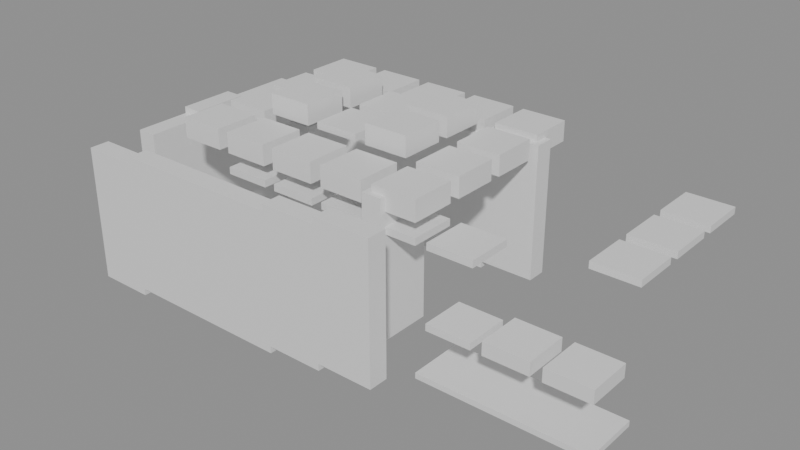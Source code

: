 # Source: building_lego.blend  (saved by Blender 5.0.119; exported with 4.5.12 LTS)
import bpy
from mathutils import Matrix  # noqa: F401  (used for matrix-valued properties, if any)

bpy.ops.wm.read_factory_settings(use_empty=True)
scene = bpy.context.scene
scene.name = 'Scene'

# ---- collections
col_01_paredes_externas = bpy.data.collections.new('01_Paredes_Externas'); scene.collection.children.link(col_01_paredes_externas)
col_03_pisos_escadas = bpy.data.collections.new('03_Pisos_Escadas'); scene.collection.children.link(col_03_pisos_escadas)
col_04_moveis_decoracoes = bpy.data.collections.new('04_Moveis_Decoracoes'); scene.collection.children.link(col_04_moveis_decoracoes)

# ---- materials (node trees are filled in below, after node groups)
mat_mat_parede_externa = bpy.data.materials.new('Mat_Parede_Externa')
mat_mat_pisos = bpy.data.materials.new('Mat_Pisos')
mat_mat_moveis = bpy.data.materials.new('Mat_Moveis')

# ---- material node trees
mat_mat_parede_externa.use_nodes = True; mat_mat_parede_externa.node_tree.nodes.clear()
_N = mat_mat_parede_externa.node_tree.nodes; _L = mat_mat_parede_externa.node_tree.links
n0 = _N.new('ShaderNodeBsdfPrincipled'); n0.name = 'BSDF - Pré-fundamentado'; n0.location = (-200, 100)
n1 = _N.new('ShaderNodeOutputMaterial'); n1.name = 'Saída de material'; n1.location = (200, 100)
_L.new(n0.outputs[0], n1.inputs[0])
n1.is_active_output = True
mat_mat_pisos.use_nodes = True; mat_mat_pisos.node_tree.nodes.clear()
_N = mat_mat_pisos.node_tree.nodes; _L = mat_mat_pisos.node_tree.links
n0 = _N.new('ShaderNodeBsdfPrincipled'); n0.name = 'BSDF - Pré-fundamentado'; n0.location = (-200, 100)
n1 = _N.new('ShaderNodeOutputMaterial'); n1.name = 'Saída de material'; n1.location = (200, 100)
_L.new(n0.outputs[0], n1.inputs[0])
n1.is_active_output = True
mat_mat_moveis.use_nodes = True; mat_mat_moveis.node_tree.nodes.clear()
_N = mat_mat_moveis.node_tree.nodes; _L = mat_mat_moveis.node_tree.links
n0 = _N.new('ShaderNodeBsdfPrincipled'); n0.name = 'BSDF - Pré-fundamentado'; n0.location = (-200, 100)
n1 = _N.new('ShaderNodeOutputMaterial'); n1.name = 'Saída de material'; n1.location = (200, 100)
_L.new(n0.outputs[0], n1.inputs[0])
n1.is_active_output = True

# ---- meshes
me_bloco_wood_pole_863_449_z5 = bpy.data.meshes.new('Bloco_wood_pole_863_449_z5')
me_bloco_wood_pole_863_449_z5.from_pydata([(-0.5, -0.175, -1.2), (0.5, -0.175, -1.2), (0.5, 0.175, -1.2), (-0.5, 0.175, -1.2), (-0.5, -0.175, 1.2), (0.5, -0.175, 1.2), (0.5, 0.175, 1.2), (-0.5, 0.175, 1.2)], [], [(0, 1, 2, 3), (4, 7, 6, 5), (0, 4, 5, 1), (2, 6, 7, 3), (0, 3, 7, 4), (1, 5, 6, 2)])
me_bloco_wood_pole_863_449_z5.materials.append(mat_mat_parede_externa)
me_bloco_wood_pole_863_449_z5.update()
me_bloco_tent_wall_864_449_z6 = bpy.data.meshes.new('Bloco_tent_wall_864_449_z6')
me_bloco_tent_wall_864_449_z6.from_pydata([(-0.5, -0.175, -1.2), (0.5, -0.175, -1.2), (0.5, 0.175, -1.2), (-0.5, 0.175, -1.2), (-0.5, -0.175, 1.2), (0.5, -0.175, 1.2), (0.5, 0.175, 1.2), (-0.5, 0.175, 1.2)], [], [(0, 1, 2, 3), (4, 7, 6, 5), (0, 4, 5, 1), (2, 6, 7, 3), (0, 3, 7, 4), (1, 5, 6, 2)])
me_bloco_tent_wall_864_449_z6.materials.append(mat_mat_parede_externa)
me_bloco_tent_wall_864_449_z6.update()
me_bloco_tent_wall_865_449_z6 = bpy.data.meshes.new('Bloco_tent_wall_865_449_z6')
me_bloco_tent_wall_865_449_z6.from_pydata([(-0.5, -0.175, -1.2), (0.5, -0.175, -1.2), (0.5, 0.175, -1.2), (-0.5, 0.175, -1.2), (-0.5, -0.175, 1.2), (0.5, -0.175, 1.2), (0.5, 0.175, 1.2), (-0.5, 0.175, 1.2)], [], [(0, 1, 2, 3), (4, 7, 6, 5), (0, 4, 5, 1), (2, 6, 7, 3), (0, 3, 7, 4), (1, 5, 6, 2)])
me_bloco_tent_wall_865_449_z6.materials.append(mat_mat_parede_externa)
me_bloco_tent_wall_865_449_z6.update()
me_bloco_tent_wall_866_449_z6 = bpy.data.meshes.new('Bloco_tent_wall_866_449_z6')
me_bloco_tent_wall_866_449_z6.from_pydata([(-0.5, -0.175, -1.2), (0.5, -0.175, -1.2), (0.5, 0.175, -1.2), (-0.5, 0.175, -1.2), (-0.5, -0.175, 1.2), (0.5, -0.175, 1.2), (0.5, 0.175, 1.2), (-0.5, 0.175, 1.2)], [], [(0, 1, 2, 3), (4, 7, 6, 5), (0, 4, 5, 1), (2, 6, 7, 3), (0, 3, 7, 4), (1, 5, 6, 2)])
me_bloco_tent_wall_866_449_z6.materials.append(mat_mat_parede_externa)
me_bloco_tent_wall_866_449_z6.update()
me_bloco_tent_wall_867_449_z7 = bpy.data.meshes.new('Bloco_tent_wall_867_449_z7')
me_bloco_tent_wall_867_449_z7.from_pydata([(-0.5, -0.175, -1.2), (0.5, -0.175, -1.2), (0.5, 0.175, -1.2), (-0.5, 0.175, -1.2), (-0.5, -0.175, 1.2), (0.5, -0.175, 1.2), (0.5, 0.175, 1.2), (-0.5, 0.175, 1.2)], [], [(0, 1, 2, 3), (4, 7, 6, 5), (0, 4, 5, 1), (2, 6, 7, 3), (0, 3, 7, 4), (1, 5, 6, 2)])
me_bloco_tent_wall_867_449_z7.materials.append(mat_mat_parede_externa)
me_bloco_tent_wall_867_449_z7.update()
me_bloco_tent_wall_868_449_z8 = bpy.data.meshes.new('Bloco_tent_wall_868_449_z8')
me_bloco_tent_wall_868_449_z8.from_pydata([(-0.5, -0.175, -1.2), (0.5, -0.175, -1.2), (0.5, 0.175, -1.2), (-0.5, 0.175, -1.2), (-0.5, -0.175, 1.2), (0.5, -0.175, 1.2), (0.5, 0.175, 1.2), (-0.5, 0.175, 1.2)], [], [(0, 1, 2, 3), (4, 7, 6, 5), (0, 4, 5, 1), (2, 6, 7, 3), (0, 3, 7, 4), (1, 5, 6, 2)])
me_bloco_tent_wall_868_449_z8.materials.append(mat_mat_parede_externa)
me_bloco_tent_wall_868_449_z8.update()
me_bloco_tent_wall_863_453_z5 = bpy.data.meshes.new('Bloco_tent_wall_863_453_z5')
me_bloco_tent_wall_863_453_z5.from_pydata([(-0.5, -0.175, -1.2), (0.5, -0.175, -1.2), (0.5, 0.175, -1.2), (-0.5, 0.175, -1.2), (-0.5, -0.175, 1.2), (0.5, -0.175, 1.2), (0.5, 0.175, 1.2), (-0.5, 0.175, 1.2)], [], [(0, 1, 2, 3), (4, 7, 6, 5), (0, 4, 5, 1), (2, 6, 7, 3), (0, 3, 7, 4), (1, 5, 6, 2)])
me_bloco_tent_wall_863_453_z5.materials.append(mat_mat_parede_externa)
me_bloco_tent_wall_863_453_z5.update()
me_bloco_tent_wall_864_453_z5 = bpy.data.meshes.new('Bloco_tent_wall_864_453_z5')
me_bloco_tent_wall_864_453_z5.from_pydata([(-0.5, -0.175, -1.2), (0.5, -0.175, -1.2), (0.5, 0.175, -1.2), (-0.5, 0.175, -1.2), (-0.5, -0.175, 1.2), (0.5, -0.175, 1.2), (0.5, 0.175, 1.2), (-0.5, 0.175, 1.2)], [], [(0, 1, 2, 3), (4, 7, 6, 5), (0, 4, 5, 1), (2, 6, 7, 3), (0, 3, 7, 4), (1, 5, 6, 2)])
me_bloco_tent_wall_864_453_z5.materials.append(mat_mat_parede_externa)
me_bloco_tent_wall_864_453_z5.update()
me_bloco_tent_wall_865_453_z6 = bpy.data.meshes.new('Bloco_tent_wall_865_453_z6')
me_bloco_tent_wall_865_453_z6.from_pydata([(-0.5, -0.175, -1.2), (0.5, -0.175, -1.2), (0.5, 0.175, -1.2), (-0.5, 0.175, -1.2), (-0.5, -0.175, 1.2), (0.5, -0.175, 1.2), (0.5, 0.175, 1.2), (-0.5, 0.175, 1.2)], [], [(0, 1, 2, 3), (4, 7, 6, 5), (0, 4, 5, 1), (2, 6, 7, 3), (0, 3, 7, 4), (1, 5, 6, 2)])
me_bloco_tent_wall_865_453_z6.materials.append(mat_mat_parede_externa)
me_bloco_tent_wall_865_453_z6.update()
me_bloco_tent_wall_866_453_z7 = bpy.data.meshes.new('Bloco_tent_wall_866_453_z7')
me_bloco_tent_wall_866_453_z7.from_pydata([(-0.5, -0.175, -1.2), (0.5, -0.175, -1.2), (0.5, 0.175, -1.2), (-0.5, 0.175, -1.2), (-0.5, -0.175, 1.2), (0.5, -0.175, 1.2), (0.5, 0.175, 1.2), (-0.5, 0.175, 1.2)], [], [(0, 1, 2, 3), (4, 7, 6, 5), (0, 4, 5, 1), (2, 6, 7, 3), (0, 3, 7, 4), (1, 5, 6, 2)])
me_bloco_tent_wall_866_453_z7.materials.append(mat_mat_parede_externa)
me_bloco_tent_wall_866_453_z7.update()
me_bloco_tent_wall_867_453_z7 = bpy.data.meshes.new('Bloco_tent_wall_867_453_z7')
me_bloco_tent_wall_867_453_z7.from_pydata([(-0.5, -0.175, -1.2), (0.5, -0.175, -1.2), (0.5, 0.175, -1.2), (-0.5, 0.175, -1.2), (-0.5, -0.175, 1.2), (0.5, -0.175, 1.2), (0.5, 0.175, 1.2), (-0.5, 0.175, 1.2)], [], [(0, 1, 2, 3), (4, 7, 6, 5), (0, 4, 5, 1), (2, 6, 7, 3), (0, 3, 7, 4), (1, 5, 6, 2)])
me_bloco_tent_wall_867_453_z7.materials.append(mat_mat_parede_externa)
me_bloco_tent_wall_867_453_z7.update()
me_bloco_tent_wall_868_453_z8 = bpy.data.meshes.new('Bloco_tent_wall_868_453_z8')
me_bloco_tent_wall_868_453_z8.from_pydata([(-0.5, -0.175, -1.2), (0.5, -0.175, -1.2), (0.5, 0.175, -1.2), (-0.5, 0.175, -1.2), (-0.5, -0.175, 1.2), (0.5, -0.175, 1.2), (0.5, 0.175, 1.2), (-0.5, 0.175, 1.2)], [], [(0, 1, 2, 3), (4, 7, 6, 5), (0, 4, 5, 1), (2, 6, 7, 3), (0, 3, 7, 4), (1, 5, 6, 2)])
me_bloco_tent_wall_868_453_z8.materials.append(mat_mat_parede_externa)
me_bloco_tent_wall_868_453_z8.update()
me_bloco_tent_wall_863_450_z5 = bpy.data.meshes.new('Bloco_tent_wall_863_450_z5')
me_bloco_tent_wall_863_450_z5.from_pydata([(-0.175, -0.5, -1.2), (0.175, -0.5, -1.2), (0.175, 0.5, -1.2), (-0.175, 0.5, -1.2), (-0.175, -0.5, 1.2), (0.175, -0.5, 1.2), (0.175, 0.5, 1.2), (-0.175, 0.5, 1.2)], [], [(0, 1, 2, 3), (4, 7, 6, 5), (0, 4, 5, 1), (2, 6, 7, 3), (0, 3, 7, 4), (1, 5, 6, 2)])
me_bloco_tent_wall_863_450_z5.materials.append(mat_mat_parede_externa)
me_bloco_tent_wall_863_450_z5.update()
me_bloco_tent_wall_863_451_z6 = bpy.data.meshes.new('Bloco_tent_wall_863_451_z6')
me_bloco_tent_wall_863_451_z6.from_pydata([(-0.175, -0.5, -1.2), (0.175, -0.5, -1.2), (0.175, 0.5, -1.2), (-0.175, 0.5, -1.2), (-0.175, -0.5, 1.2), (0.175, -0.5, 1.2), (0.175, 0.5, 1.2), (-0.175, 0.5, 1.2)], [], [(0, 1, 2, 3), (4, 7, 6, 5), (0, 4, 5, 1), (2, 6, 7, 3), (0, 3, 7, 4), (1, 5, 6, 2)])
me_bloco_tent_wall_863_451_z6.materials.append(mat_mat_parede_externa)
me_bloco_tent_wall_863_451_z6.update()
me_bloco_tent_wall_863_452_z5 = bpy.data.meshes.new('Bloco_tent_wall_863_452_z5')
me_bloco_tent_wall_863_452_z5.from_pydata([(-0.175, -0.5, -1.2), (0.175, -0.5, -1.2), (0.175, 0.5, -1.2), (-0.175, 0.5, -1.2), (-0.175, -0.5, 1.2), (0.175, -0.5, 1.2), (0.175, 0.5, 1.2), (-0.175, 0.5, 1.2)], [], [(0, 1, 2, 3), (4, 7, 6, 5), (0, 4, 5, 1), (2, 6, 7, 3), (0, 3, 7, 4), (1, 5, 6, 2)])
me_bloco_tent_wall_863_452_z5.materials.append(mat_mat_parede_externa)
me_bloco_tent_wall_863_452_z5.update()
me_bloco_tent_wall_868_450_z8 = bpy.data.meshes.new('Bloco_tent_wall_868_450_z8')
me_bloco_tent_wall_868_450_z8.from_pydata([(-0.175, -0.5, -1.2), (0.175, -0.5, -1.2), (0.175, 0.5, -1.2), (-0.175, 0.5, -1.2), (-0.175, -0.5, 1.2), (0.175, -0.5, 1.2), (0.175, 0.5, 1.2), (-0.175, 0.5, 1.2)], [], [(0, 1, 2, 3), (4, 7, 6, 5), (0, 4, 5, 1), (2, 6, 7, 3), (0, 3, 7, 4), (1, 5, 6, 2)])
me_bloco_tent_wall_868_450_z8.materials.append(mat_mat_parede_externa)
me_bloco_tent_wall_868_450_z8.update()
me_piso_table_869_450_z6 = bpy.data.meshes.new('Piso_table_869_450_z6')
me_piso_table_869_450_z6.from_pydata([(-0.5, -0.5, -0.05), (0.5, -0.5, -0.05), (0.5, 0.5, -0.05), (-0.5, 0.5, -0.05), (-0.5, -0.5, 0.05), (0.5, -0.5, 0.05), (0.5, 0.5, 0.05), (-0.5, 0.5, 0.05)], [], [(0, 1, 2, 3), (4, 7, 6, 5), (0, 4, 5, 1), (2, 6, 7, 3), (0, 3, 7, 4), (1, 5, 6, 2)])
me_piso_table_869_450_z6.materials.append(mat_mat_pisos)
me_piso_table_869_450_z6.update()
me_piso_table_870_450_z6 = bpy.data.meshes.new('Piso_table_870_450_z6')
me_piso_table_870_450_z6.from_pydata([(-0.5, -0.5, -0.05), (0.5, -0.5, -0.05), (0.5, 0.5, -0.05), (-0.5, 0.5, -0.05), (-0.5, -0.5, 0.05), (0.5, -0.5, 0.05), (0.5, 0.5, 0.05), (-0.5, 0.5, 0.05)], [], [(0, 1, 2, 3), (4, 7, 6, 5), (0, 4, 5, 1), (2, 6, 7, 3), (0, 3, 7, 4), (1, 5, 6, 2)])
me_piso_table_870_450_z6.materials.append(mat_mat_pisos)
me_piso_table_870_450_z6.update()
me_piso_table_871_450_z6 = bpy.data.meshes.new('Piso_table_871_450_z6')
me_piso_table_871_450_z6.from_pydata([(-0.5, -0.5, -0.05), (0.5, -0.5, -0.05), (0.5, 0.5, -0.05), (-0.5, 0.5, -0.05), (-0.5, -0.5, 0.05), (0.5, -0.5, 0.05), (0.5, 0.5, 0.05), (-0.5, 0.5, 0.05)], [], [(0, 1, 2, 3), (4, 7, 6, 5), (0, 4, 5, 1), (2, 6, 7, 3), (0, 3, 7, 4), (1, 5, 6, 2)])
me_piso_table_871_450_z6.materials.append(mat_mat_pisos)
me_piso_table_871_450_z6.update()
me_movel_tent_roof_864_450_z26 = bpy.data.meshes.new('Movel_tent_roof_864_450_z26')
me_movel_tent_roof_864_450_z26.from_pydata([(-0.4, -0.4, -0.18), (0.4, -0.4, -0.18), (0.4, 0.4, -0.18), (-0.4, 0.4, -0.18), (-0.4, -0.4, 0.18), (0.4, -0.4, 0.18), (0.4, 0.4, 0.18), (-0.4, 0.4, 0.18)], [], [(0, 1, 2, 3), (4, 7, 6, 5), (0, 4, 5, 1), (2, 6, 7, 3), (0, 3, 7, 4), (1, 5, 6, 2)])
me_movel_tent_roof_864_450_z26.materials.append(mat_mat_moveis)
me_movel_tent_roof_864_450_z26.update()
me_movel_dagges_865_450_z23 = bpy.data.meshes.new('Movel_dagges_865_450_z23')
me_movel_dagges_865_450_z23.from_pydata([(-0.4, -0.4, -0.06), (0.4, -0.4, -0.06), (0.4, 0.4, -0.06), (-0.4, 0.4, -0.06), (-0.4, -0.4, 0.06), (0.4, -0.4, 0.06), (0.4, 0.4, 0.06), (-0.4, 0.4, 0.06)], [], [(0, 1, 2, 3), (4, 7, 6, 5), (0, 4, 5, 1), (2, 6, 7, 3), (0, 3, 7, 4), (1, 5, 6, 2)])
me_movel_dagges_865_450_z23.materials.append(mat_mat_moveis)
me_movel_dagges_865_450_z23.update()
me_movel_tent_roof_865_450_z26 = bpy.data.meshes.new('Movel_tent_roof_865_450_z26')
me_movel_tent_roof_865_450_z26.from_pydata([(-0.4, -0.4, -0.18), (0.4, -0.4, -0.18), (0.4, 0.4, -0.18), (-0.4, 0.4, -0.18), (-0.4, -0.4, 0.18), (0.4, -0.4, 0.18), (0.4, 0.4, 0.18), (-0.4, 0.4, 0.18)], [], [(0, 1, 2, 3), (4, 7, 6, 5), (0, 4, 5, 1), (2, 6, 7, 3), (0, 3, 7, 4), (1, 5, 6, 2)])
me_movel_tent_roof_865_450_z26.materials.append(mat_mat_moveis)
me_movel_tent_roof_865_450_z26.update()
me_movel_dagges_866_450_z23 = bpy.data.meshes.new('Movel_dagges_866_450_z23')
me_movel_dagges_866_450_z23.from_pydata([(-0.4, -0.4, -0.06), (0.4, -0.4, -0.06), (0.4, 0.4, -0.06), (-0.4, 0.4, -0.06), (-0.4, -0.4, 0.06), (0.4, -0.4, 0.06), (0.4, 0.4, 0.06), (-0.4, 0.4, 0.06)], [], [(0, 1, 2, 3), (4, 7, 6, 5), (0, 4, 5, 1), (2, 6, 7, 3), (0, 3, 7, 4), (1, 5, 6, 2)])
me_movel_dagges_866_450_z23.materials.append(mat_mat_moveis)
me_movel_dagges_866_450_z23.update()
me_movel_tent_roof_866_450_z26 = bpy.data.meshes.new('Movel_tent_roof_866_450_z26')
me_movel_tent_roof_866_450_z26.from_pydata([(-0.4, -0.4, -0.18), (0.4, -0.4, -0.18), (0.4, 0.4, -0.18), (-0.4, 0.4, -0.18), (-0.4, -0.4, 0.18), (0.4, -0.4, 0.18), (0.4, 0.4, 0.18), (-0.4, 0.4, 0.18)], [], [(0, 1, 2, 3), (4, 7, 6, 5), (0, 4, 5, 1), (2, 6, 7, 3), (0, 3, 7, 4), (1, 5, 6, 2)])
me_movel_tent_roof_866_450_z26.materials.append(mat_mat_moveis)
me_movel_tent_roof_866_450_z26.update()
me_movel_dagges_867_450_z23 = bpy.data.meshes.new('Movel_dagges_867_450_z23')
me_movel_dagges_867_450_z23.from_pydata([(-0.4, -0.4, -0.06), (0.4, -0.4, -0.06), (0.4, 0.4, -0.06), (-0.4, 0.4, -0.06), (-0.4, -0.4, 0.06), (0.4, -0.4, 0.06), (0.4, 0.4, 0.06), (-0.4, 0.4, 0.06)], [], [(0, 1, 2, 3), (4, 7, 6, 5), (0, 4, 5, 1), (2, 6, 7, 3), (0, 3, 7, 4), (1, 5, 6, 2)])
me_movel_dagges_867_450_z23.materials.append(mat_mat_moveis)
me_movel_dagges_867_450_z23.update()
me_movel_tent_roof_867_450_z26 = bpy.data.meshes.new('Movel_tent_roof_867_450_z26')
me_movel_tent_roof_867_450_z26.from_pydata([(-0.4, -0.4, -0.18), (0.4, -0.4, -0.18), (0.4, 0.4, -0.18), (-0.4, 0.4, -0.18), (-0.4, -0.4, 0.18), (0.4, -0.4, 0.18), (0.4, 0.4, 0.18), (-0.4, 0.4, 0.18)], [], [(0, 1, 2, 3), (4, 7, 6, 5), (0, 4, 5, 1), (2, 6, 7, 3), (0, 3, 7, 4), (1, 5, 6, 2)])
me_movel_tent_roof_867_450_z26.materials.append(mat_mat_moveis)
me_movel_tent_roof_867_450_z26.update()
me_movel_dagges_868_450_z23 = bpy.data.meshes.new('Movel_dagges_868_450_z23')
me_movel_dagges_868_450_z23.from_pydata([(-0.4, -0.4, -0.06), (0.4, -0.4, -0.06), (0.4, 0.4, -0.06), (-0.4, 0.4, -0.06), (-0.4, -0.4, 0.06), (0.4, -0.4, 0.06), (0.4, 0.4, 0.06), (-0.4, 0.4, 0.06)], [], [(0, 1, 2, 3), (4, 7, 6, 5), (0, 4, 5, 1), (2, 6, 7, 3), (0, 3, 7, 4), (1, 5, 6, 2)])
me_movel_dagges_868_450_z23.materials.append(mat_mat_moveis)
me_movel_dagges_868_450_z23.update()
me_movel_tent_roof_868_450_z26 = bpy.data.meshes.new('Movel_tent_roof_868_450_z26')
me_movel_tent_roof_868_450_z26.from_pydata([(-0.4, -0.4, -0.18), (0.4, -0.4, -0.18), (0.4, 0.4, -0.18), (-0.4, 0.4, -0.18), (-0.4, -0.4, 0.18), (0.4, -0.4, 0.18), (0.4, 0.4, 0.18), (-0.4, 0.4, 0.18)], [], [(0, 1, 2, 3), (4, 7, 6, 5), (0, 4, 5, 1), (2, 6, 7, 3), (0, 3, 7, 4), (1, 5, 6, 2)])
me_movel_tent_roof_868_450_z26.materials.append(mat_mat_moveis)
me_movel_tent_roof_868_450_z26.update()
me_movel_dagges_869_450_z23 = bpy.data.meshes.new('Movel_dagges_869_450_z23')
me_movel_dagges_869_450_z23.from_pydata([(-0.4, -0.4, -0.06), (0.4, -0.4, -0.06), (0.4, 0.4, -0.06), (-0.4, 0.4, -0.06), (-0.4, -0.4, 0.06), (0.4, -0.4, 0.06), (0.4, 0.4, 0.06), (-0.4, 0.4, 0.06)], [], [(0, 1, 2, 3), (4, 7, 6, 5), (0, 4, 5, 1), (2, 6, 7, 3), (0, 3, 7, 4), (1, 5, 6, 2)])
me_movel_dagges_869_450_z23.materials.append(mat_mat_moveis)
me_movel_dagges_869_450_z23.update()
me_movel_bird_s_869_450_z12 = bpy.data.meshes.new('Movel_bird%s_869_450_z12')
me_movel_bird_s_869_450_z12.from_pydata([(-0.4, -0.4, -0.06), (0.4, -0.4, -0.06), (0.4, 0.4, -0.06), (-0.4, 0.4, -0.06), (-0.4, -0.4, 0.06), (0.4, -0.4, 0.06), (0.4, 0.4, 0.06), (-0.4, 0.4, 0.06)], [], [(0, 1, 2, 3), (4, 7, 6, 5), (0, 4, 5, 1), (2, 6, 7, 3), (0, 3, 7, 4), (1, 5, 6, 2)])
me_movel_bird_s_869_450_z12.materials.append(mat_mat_moveis)
me_movel_bird_s_869_450_z12.update()
me_movel_tray_870_450_z12 = bpy.data.meshes.new('Movel_tray_870_450_z12')
me_movel_tray_870_450_z12.from_pydata([(-0.4, -0.4, -0.06), (0.4, -0.4, -0.06), (0.4, 0.4, -0.06), (-0.4, 0.4, -0.06), (-0.4, -0.4, 0.06), (0.4, -0.4, 0.06), (0.4, 0.4, 0.06), (-0.4, 0.4, 0.06)], [], [(0, 1, 2, 3), (4, 7, 6, 5), (0, 4, 5, 1), (2, 6, 7, 3), (0, 3, 7, 4), (1, 5, 6, 2)])
me_movel_tray_870_450_z12.materials.append(mat_mat_moveis)
me_movel_tray_870_450_z12.update()
me_movel_cooked_bird_s__870_450_z13 = bpy.data.meshes.new('Movel_cooked_bird%s%_870_450_z13')
me_movel_cooked_bird_s__870_450_z13.from_pydata([(-0.4, -0.4, -0.06), (0.4, -0.4, -0.06), (0.4, 0.4, -0.06), (-0.4, 0.4, -0.06), (-0.4, -0.4, 0.06), (0.4, -0.4, 0.06), (0.4, 0.4, 0.06), (-0.4, 0.4, 0.06)], [], [(0, 1, 2, 3), (4, 7, 6, 5), (0, 4, 5, 1), (2, 6, 7, 3), (0, 3, 7, 4), (1, 5, 6, 2)])
me_movel_cooked_bird_s__870_450_z13.materials.append(mat_mat_moveis)
me_movel_cooked_bird_s__870_450_z13.update()
me_movel_skinned_goat_871_450_z12 = bpy.data.meshes.new('Movel_skinned_goat_871_450_z12')
me_movel_skinned_goat_871_450_z12.from_pydata([(-0.4, -0.4, -0.12), (0.4, -0.4, -0.12), (0.4, 0.4, -0.12), (-0.4, 0.4, -0.12), (-0.4, -0.4, 0.12), (0.4, -0.4, 0.12), (0.4, 0.4, 0.12), (-0.4, 0.4, 0.12)], [], [(0, 1, 2, 3), (4, 7, 6, 5), (0, 4, 5, 1), (2, 6, 7, 3), (0, 3, 7, 4), (1, 5, 6, 2)])
me_movel_skinned_goat_871_450_z12.materials.append(mat_mat_moveis)
me_movel_skinned_goat_871_450_z12.update()
me_movel_dagges_864_451_z23 = bpy.data.meshes.new('Movel_dagges_864_451_z23')
me_movel_dagges_864_451_z23.from_pydata([(-0.4, -0.4, -0.06), (0.4, -0.4, -0.06), (0.4, 0.4, -0.06), (-0.4, 0.4, -0.06), (-0.4, -0.4, 0.06), (0.4, -0.4, 0.06), (0.4, 0.4, 0.06), (-0.4, 0.4, 0.06)], [], [(0, 1, 2, 3), (4, 7, 6, 5), (0, 4, 5, 1), (2, 6, 7, 3), (0, 3, 7, 4), (1, 5, 6, 2)])
me_movel_dagges_864_451_z23.materials.append(mat_mat_moveis)
me_movel_dagges_864_451_z23.update()
me_movel_tent_roof_864_451_z26 = bpy.data.meshes.new('Movel_tent_roof_864_451_z26')
me_movel_tent_roof_864_451_z26.from_pydata([(-0.4, -0.4, -0.18), (0.4, -0.4, -0.18), (0.4, 0.4, -0.18), (-0.4, 0.4, -0.18), (-0.4, -0.4, 0.18), (0.4, -0.4, 0.18), (0.4, 0.4, 0.18), (-0.4, 0.4, 0.18)], [], [(0, 1, 2, 3), (4, 7, 6, 5), (0, 4, 5, 1), (2, 6, 7, 3), (0, 3, 7, 4), (1, 5, 6, 2)])
me_movel_tent_roof_864_451_z26.materials.append(mat_mat_moveis)
me_movel_tent_roof_864_451_z26.update()
me_movel_tent_roof_865_451_z29 = bpy.data.meshes.new('Movel_tent_roof_865_451_z29')
me_movel_tent_roof_865_451_z29.from_pydata([(-0.4, -0.4, -0.18), (0.4, -0.4, -0.18), (0.4, 0.4, -0.18), (-0.4, 0.4, -0.18), (-0.4, -0.4, 0.18), (0.4, -0.4, 0.18), (0.4, 0.4, 0.18), (-0.4, 0.4, 0.18)], [], [(0, 1, 2, 3), (4, 7, 6, 5), (0, 4, 5, 1), (2, 6, 7, 3), (0, 3, 7, 4), (1, 5, 6, 2)])
me_movel_tent_roof_865_451_z29.materials.append(mat_mat_moveis)
me_movel_tent_roof_865_451_z29.update()
me_movel_tent_roof_866_451_z29 = bpy.data.meshes.new('Movel_tent_roof_866_451_z29')
me_movel_tent_roof_866_451_z29.from_pydata([(-0.4, -0.4, -0.06), (0.4, -0.4, -0.06), (0.4, 0.4, -0.06), (-0.4, 0.4, -0.06), (-0.4, -0.4, 0.06), (0.4, -0.4, 0.06), (0.4, 0.4, 0.06), (-0.4, 0.4, 0.06)], [], [(0, 1, 2, 3), (4, 7, 6, 5), (0, 4, 5, 1), (2, 6, 7, 3), (0, 3, 7, 4), (1, 5, 6, 2)])
me_movel_tent_roof_866_451_z29.materials.append(mat_mat_moveis)
me_movel_tent_roof_866_451_z29.update()
me_movel_tent_roof_867_451_z29 = bpy.data.meshes.new('Movel_tent_roof_867_451_z29')
me_movel_tent_roof_867_451_z29.from_pydata([(-0.4, -0.4, -0.18), (0.4, -0.4, -0.18), (0.4, 0.4, -0.18), (-0.4, 0.4, -0.18), (-0.4, -0.4, 0.18), (0.4, -0.4, 0.18), (0.4, 0.4, 0.18), (-0.4, 0.4, 0.18)], [], [(0, 1, 2, 3), (4, 7, 6, 5), (0, 4, 5, 1), (2, 6, 7, 3), (0, 3, 7, 4), (1, 5, 6, 2)])
me_movel_tent_roof_867_451_z29.materials.append(mat_mat_moveis)
me_movel_tent_roof_867_451_z29.update()
me_movel_tent_roof_868_451_z26 = bpy.data.meshes.new('Movel_tent_roof_868_451_z26')
me_movel_tent_roof_868_451_z26.from_pydata([(-0.4, -0.4, -0.18), (0.4, -0.4, -0.18), (0.4, 0.4, -0.18), (-0.4, 0.4, -0.18), (-0.4, -0.4, 0.18), (0.4, -0.4, 0.18), (0.4, 0.4, 0.18), (-0.4, 0.4, 0.18)], [], [(0, 1, 2, 3), (4, 7, 6, 5), (0, 4, 5, 1), (2, 6, 7, 3), (0, 3, 7, 4), (1, 5, 6, 2)])
me_movel_tent_roof_868_451_z26.materials.append(mat_mat_moveis)
me_movel_tent_roof_868_451_z26.update()
me_movel_dagges_871_451_z23 = bpy.data.meshes.new('Movel_dagges_871_451_z23')
me_movel_dagges_871_451_z23.from_pydata([(-0.4, -0.4, -0.06), (0.4, -0.4, -0.06), (0.4, 0.4, -0.06), (-0.4, 0.4, -0.06), (-0.4, -0.4, 0.06), (0.4, -0.4, 0.06), (0.4, 0.4, 0.06), (-0.4, 0.4, 0.06)], [], [(0, 1, 2, 3), (4, 7, 6, 5), (0, 4, 5, 1), (2, 6, 7, 3), (0, 3, 7, 4), (1, 5, 6, 2)])
me_movel_dagges_871_451_z23.materials.append(mat_mat_moveis)
me_movel_dagges_871_451_z23.update()
me_movel_dagges_864_452_z23 = bpy.data.meshes.new('Movel_dagges_864_452_z23')
me_movel_dagges_864_452_z23.from_pydata([(-0.4, -0.4, -0.06), (0.4, -0.4, -0.06), (0.4, 0.4, -0.06), (-0.4, 0.4, -0.06), (-0.4, -0.4, 0.06), (0.4, -0.4, 0.06), (0.4, 0.4, 0.06), (-0.4, 0.4, 0.06)], [], [(0, 1, 2, 3), (4, 7, 6, 5), (0, 4, 5, 1), (2, 6, 7, 3), (0, 3, 7, 4), (1, 5, 6, 2)])
me_movel_dagges_864_452_z23.materials.append(mat_mat_moveis)
me_movel_dagges_864_452_z23.update()
me_movel_tent_roof_864_452_z26 = bpy.data.meshes.new('Movel_tent_roof_864_452_z26')
me_movel_tent_roof_864_452_z26.from_pydata([(-0.4, -0.4, -0.18), (0.4, -0.4, -0.18), (0.4, 0.4, -0.18), (-0.4, 0.4, -0.18), (-0.4, -0.4, 0.18), (0.4, -0.4, 0.18), (0.4, 0.4, 0.18), (-0.4, 0.4, 0.18)], [], [(0, 1, 2, 3), (4, 7, 6, 5), (0, 4, 5, 1), (2, 6, 7, 3), (0, 3, 7, 4), (1, 5, 6, 2)])
me_movel_tent_roof_864_452_z26.materials.append(mat_mat_moveis)
me_movel_tent_roof_864_452_z26.update()
me_movel_tent_roof_865_452_z29 = bpy.data.meshes.new('Movel_tent_roof_865_452_z29')
me_movel_tent_roof_865_452_z29.from_pydata([(-0.4, -0.4, -0.18), (0.4, -0.4, -0.18), (0.4, 0.4, -0.18), (-0.4, 0.4, -0.18), (-0.4, -0.4, 0.18), (0.4, -0.4, 0.18), (0.4, 0.4, 0.18), (-0.4, 0.4, 0.18)], [], [(0, 1, 2, 3), (4, 7, 6, 5), (0, 4, 5, 1), (2, 6, 7, 3), (0, 3, 7, 4), (1, 5, 6, 2)])
me_movel_tent_roof_865_452_z29.materials.append(mat_mat_moveis)
me_movel_tent_roof_865_452_z29.update()
me_movel_mushrooms_865_452_z3 = bpy.data.meshes.new('Movel_mushrooms_865_452_z3')
me_movel_mushrooms_865_452_z3.from_pydata([(-0.4, -0.4, -0.06), (0.4, -0.4, -0.06), (0.4, 0.4, -0.06), (-0.4, 0.4, -0.06), (-0.4, -0.4, 0.06), (0.4, -0.4, 0.06), (0.4, 0.4, 0.06), (-0.4, 0.4, 0.06)], [], [(0, 1, 2, 3), (4, 7, 6, 5), (0, 4, 5, 1), (2, 6, 7, 3), (0, 3, 7, 4), (1, 5, 6, 2)])
me_movel_mushrooms_865_452_z3.materials.append(mat_mat_moveis)
me_movel_mushrooms_865_452_z3.update()
me_movel_tent_roof_866_452_z29 = bpy.data.meshes.new('Movel_tent_roof_866_452_z29')
me_movel_tent_roof_866_452_z29.from_pydata([(-0.4, -0.4, -0.06), (0.4, -0.4, -0.06), (0.4, 0.4, -0.06), (-0.4, 0.4, -0.06), (-0.4, -0.4, 0.06), (0.4, -0.4, 0.06), (0.4, 0.4, 0.06), (-0.4, 0.4, 0.06)], [], [(0, 1, 2, 3), (4, 7, 6, 5), (0, 4, 5, 1), (2, 6, 7, 3), (0, 3, 7, 4), (1, 5, 6, 2)])
me_movel_tent_roof_866_452_z29.materials.append(mat_mat_moveis)
me_movel_tent_roof_866_452_z29.update()
me_movel_tent_roof_867_452_z29 = bpy.data.meshes.new('Movel_tent_roof_867_452_z29')
me_movel_tent_roof_867_452_z29.from_pydata([(-0.4, -0.4, -0.18), (0.4, -0.4, -0.18), (0.4, 0.4, -0.18), (-0.4, 0.4, -0.18), (-0.4, -0.4, 0.18), (0.4, -0.4, 0.18), (0.4, 0.4, 0.18), (-0.4, 0.4, 0.18)], [], [(0, 1, 2, 3), (4, 7, 6, 5), (0, 4, 5, 1), (2, 6, 7, 3), (0, 3, 7, 4), (1, 5, 6, 2)])
me_movel_tent_roof_867_452_z29.materials.append(mat_mat_moveis)
me_movel_tent_roof_867_452_z29.update()
me_movel_tent_roof_868_452_z26 = bpy.data.meshes.new('Movel_tent_roof_868_452_z26')
me_movel_tent_roof_868_452_z26.from_pydata([(-0.4, -0.4, -0.18), (0.4, -0.4, -0.18), (0.4, 0.4, -0.18), (-0.4, 0.4, -0.18), (-0.4, -0.4, 0.18), (0.4, -0.4, 0.18), (0.4, 0.4, 0.18), (-0.4, 0.4, 0.18)], [], [(0, 1, 2, 3), (4, 7, 6, 5), (0, 4, 5, 1), (2, 6, 7, 3), (0, 3, 7, 4), (1, 5, 6, 2)])
me_movel_tent_roof_868_452_z26.materials.append(mat_mat_moveis)
me_movel_tent_roof_868_452_z26.update()
me_movel_dagges_871_452_z23 = bpy.data.meshes.new('Movel_dagges_871_452_z23')
me_movel_dagges_871_452_z23.from_pydata([(-0.4, -0.4, -0.06), (0.4, -0.4, -0.06), (0.4, 0.4, -0.06), (-0.4, 0.4, -0.06), (-0.4, -0.4, 0.06), (0.4, -0.4, 0.06), (0.4, 0.4, 0.06), (-0.4, 0.4, 0.06)], [], [(0, 1, 2, 3), (4, 7, 6, 5), (0, 4, 5, 1), (2, 6, 7, 3), (0, 3, 7, 4), (1, 5, 6, 2)])
me_movel_dagges_871_452_z23.materials.append(mat_mat_moveis)
me_movel_dagges_871_452_z23.update()
me_movel_dagges_864_453_z23 = bpy.data.meshes.new('Movel_dagges_864_453_z23')
me_movel_dagges_864_453_z23.from_pydata([(-0.4, -0.4, -0.06), (0.4, -0.4, -0.06), (0.4, 0.4, -0.06), (-0.4, 0.4, -0.06), (-0.4, -0.4, 0.06), (0.4, -0.4, 0.06), (0.4, 0.4, 0.06), (-0.4, 0.4, 0.06)], [], [(0, 1, 2, 3), (4, 7, 6, 5), (0, 4, 5, 1), (2, 6, 7, 3), (0, 3, 7, 4), (1, 5, 6, 2)])
me_movel_dagges_864_453_z23.materials.append(mat_mat_moveis)
me_movel_dagges_864_453_z23.update()
me_movel_tent_roof_864_453_z26 = bpy.data.meshes.new('Movel_tent_roof_864_453_z26')
me_movel_tent_roof_864_453_z26.from_pydata([(-0.4, -0.4, -0.18), (0.4, -0.4, -0.18), (0.4, 0.4, -0.18), (-0.4, 0.4, -0.18), (-0.4, -0.4, 0.18), (0.4, -0.4, 0.18), (0.4, 0.4, 0.18), (-0.4, 0.4, 0.18)], [], [(0, 1, 2, 3), (4, 7, 6, 5), (0, 4, 5, 1), (2, 6, 7, 3), (0, 3, 7, 4), (1, 5, 6, 2)])
me_movel_tent_roof_864_453_z26.materials.append(mat_mat_moveis)
me_movel_tent_roof_864_453_z26.update()
me_movel_tent_roof_865_453_z26 = bpy.data.meshes.new('Movel_tent_roof_865_453_z26')
me_movel_tent_roof_865_453_z26.from_pydata([(-0.4, -0.4, -0.18), (0.4, -0.4, -0.18), (0.4, 0.4, -0.18), (-0.4, 0.4, -0.18), (-0.4, -0.4, 0.18), (0.4, -0.4, 0.18), (0.4, 0.4, 0.18), (-0.4, 0.4, 0.18)], [], [(0, 1, 2, 3), (4, 7, 6, 5), (0, 4, 5, 1), (2, 6, 7, 3), (0, 3, 7, 4), (1, 5, 6, 2)])
me_movel_tent_roof_865_453_z26.materials.append(mat_mat_moveis)
me_movel_tent_roof_865_453_z26.update()
me_movel_tent_roof_866_453_z26 = bpy.data.meshes.new('Movel_tent_roof_866_453_z26')
me_movel_tent_roof_866_453_z26.from_pydata([(-0.4, -0.4, -0.18), (0.4, -0.4, -0.18), (0.4, 0.4, -0.18), (-0.4, 0.4, -0.18), (-0.4, -0.4, 0.18), (0.4, -0.4, 0.18), (0.4, 0.4, 0.18), (-0.4, 0.4, 0.18)], [], [(0, 1, 2, 3), (4, 7, 6, 5), (0, 4, 5, 1), (2, 6, 7, 3), (0, 3, 7, 4), (1, 5, 6, 2)])
me_movel_tent_roof_866_453_z26.materials.append(mat_mat_moveis)
me_movel_tent_roof_866_453_z26.update()
me_movel_tent_roof_867_453_z26 = bpy.data.meshes.new('Movel_tent_roof_867_453_z26')
me_movel_tent_roof_867_453_z26.from_pydata([(-0.4, -0.4, -0.18), (0.4, -0.4, -0.18), (0.4, 0.4, -0.18), (-0.4, 0.4, -0.18), (-0.4, -0.4, 0.18), (0.4, -0.4, 0.18), (0.4, 0.4, 0.18), (-0.4, 0.4, 0.18)], [], [(0, 1, 2, 3), (4, 7, 6, 5), (0, 4, 5, 1), (2, 6, 7, 3), (0, 3, 7, 4), (1, 5, 6, 2)])
me_movel_tent_roof_867_453_z26.materials.append(mat_mat_moveis)
me_movel_tent_roof_867_453_z26.update()
me_movel_tent_roof_868_453_z26 = bpy.data.meshes.new('Movel_tent_roof_868_453_z26')
me_movel_tent_roof_868_453_z26.from_pydata([(-0.4, -0.4, -0.18), (0.4, -0.4, -0.18), (0.4, 0.4, -0.18), (-0.4, 0.4, -0.18), (-0.4, -0.4, 0.18), (0.4, -0.4, 0.18), (0.4, 0.4, 0.18), (-0.4, 0.4, 0.18)], [], [(0, 1, 2, 3), (4, 7, 6, 5), (0, 4, 5, 1), (2, 6, 7, 3), (0, 3, 7, 4), (1, 5, 6, 2)])
me_movel_tent_roof_868_453_z26.materials.append(mat_mat_moveis)
me_movel_tent_roof_868_453_z26.update()
me_movel_dagges_871_453_z23 = bpy.data.meshes.new('Movel_dagges_871_453_z23')
me_movel_dagges_871_453_z23.from_pydata([(-0.4, -0.4, -0.06), (0.4, -0.4, -0.06), (0.4, 0.4, -0.06), (-0.4, 0.4, -0.06), (-0.4, -0.4, 0.06), (0.4, -0.4, 0.06), (0.4, 0.4, 0.06), (-0.4, 0.4, 0.06)], [], [(0, 1, 2, 3), (4, 7, 6, 5), (0, 4, 5, 1), (2, 6, 7, 3), (0, 3, 7, 4), (1, 5, 6, 2)])
me_movel_dagges_871_453_z23.materials.append(mat_mat_moveis)
me_movel_dagges_871_453_z23.update()

# ---- objects
ob_parede_externa_norte_y449_x863_868 = bpy.data.objects.new('Parede_Externa_Norte_Y449_X863_868', None)
ob_bloco_wood_pole_863_449_z5 = bpy.data.objects.new('Bloco_wood_pole_863_449_z5', me_bloco_wood_pole_863_449_z5)
ob_bloco_tent_wall_864_449_z6 = bpy.data.objects.new('Bloco_tent_wall_864_449_z6', me_bloco_tent_wall_864_449_z6)
ob_bloco_tent_wall_865_449_z6 = bpy.data.objects.new('Bloco_tent_wall_865_449_z6', me_bloco_tent_wall_865_449_z6)
ob_bloco_tent_wall_866_449_z6 = bpy.data.objects.new('Bloco_tent_wall_866_449_z6', me_bloco_tent_wall_866_449_z6)
ob_bloco_tent_wall_867_449_z7 = bpy.data.objects.new('Bloco_tent_wall_867_449_z7', me_bloco_tent_wall_867_449_z7)
ob_bloco_tent_wall_868_449_z8 = bpy.data.objects.new('Bloco_tent_wall_868_449_z8', me_bloco_tent_wall_868_449_z8)
ob_parede_externa_sul_y453_x863_868 = bpy.data.objects.new('Parede_Externa_Sul_Y453_X863_868', None)
ob_bloco_tent_wall_863_453_z5 = bpy.data.objects.new('Bloco_tent_wall_863_453_z5', me_bloco_tent_wall_863_453_z5)
ob_bloco_tent_wall_864_453_z5 = bpy.data.objects.new('Bloco_tent_wall_864_453_z5', me_bloco_tent_wall_864_453_z5)
ob_bloco_tent_wall_865_453_z6 = bpy.data.objects.new('Bloco_tent_wall_865_453_z6', me_bloco_tent_wall_865_453_z6)
ob_bloco_tent_wall_866_453_z7 = bpy.data.objects.new('Bloco_tent_wall_866_453_z7', me_bloco_tent_wall_866_453_z7)
ob_bloco_tent_wall_867_453_z7 = bpy.data.objects.new('Bloco_tent_wall_867_453_z7', me_bloco_tent_wall_867_453_z7)
ob_bloco_tent_wall_868_453_z8 = bpy.data.objects.new('Bloco_tent_wall_868_453_z8', me_bloco_tent_wall_868_453_z8)
ob_parede_externa_oeste_x863_y450_452 = bpy.data.objects.new('Parede_Externa_Oeste_X863_Y450_452', None)
ob_bloco_tent_wall_863_450_z5 = bpy.data.objects.new('Bloco_tent_wall_863_450_z5', me_bloco_tent_wall_863_450_z5)
ob_bloco_tent_wall_863_451_z6 = bpy.data.objects.new('Bloco_tent_wall_863_451_z6', me_bloco_tent_wall_863_451_z6)
ob_bloco_tent_wall_863_452_z5 = bpy.data.objects.new('Bloco_tent_wall_863_452_z5', me_bloco_tent_wall_863_452_z5)
ob_parede_externa_leste_x868_y450_450 = bpy.data.objects.new('Parede_Externa_Leste_X868_Y450_450', None)
ob_bloco_tent_wall_868_450_z8 = bpy.data.objects.new('Bloco_tent_wall_868_450_z8', me_bloco_tent_wall_868_450_z8)
ob_pisos_lajes = bpy.data.objects.new('Pisos_Lajes', None)
ob_piso_table_869_450_z6 = bpy.data.objects.new('Piso_table_869_450_z6', me_piso_table_869_450_z6)
ob_piso_table_870_450_z6 = bpy.data.objects.new('Piso_table_870_450_z6', me_piso_table_870_450_z6)
ob_piso_table_871_450_z6 = bpy.data.objects.new('Piso_table_871_450_z6', me_piso_table_871_450_z6)
ob_moveis_decoracoes = bpy.data.objects.new('Moveis_Decoracoes', None)
ob_movel_tent_roof_864_450_z26 = bpy.data.objects.new('Movel_tent_roof_864_450_z26', me_movel_tent_roof_864_450_z26)
ob_movel_dagges_865_450_z23 = bpy.data.objects.new('Movel_dagges_865_450_z23', me_movel_dagges_865_450_z23)
ob_movel_tent_roof_865_450_z26 = bpy.data.objects.new('Movel_tent_roof_865_450_z26', me_movel_tent_roof_865_450_z26)
ob_movel_dagges_866_450_z23 = bpy.data.objects.new('Movel_dagges_866_450_z23', me_movel_dagges_866_450_z23)
ob_movel_tent_roof_866_450_z26 = bpy.data.objects.new('Movel_tent_roof_866_450_z26', me_movel_tent_roof_866_450_z26)
ob_movel_dagges_867_450_z23 = bpy.data.objects.new('Movel_dagges_867_450_z23', me_movel_dagges_867_450_z23)
ob_movel_tent_roof_867_450_z26 = bpy.data.objects.new('Movel_tent_roof_867_450_z26', me_movel_tent_roof_867_450_z26)
ob_movel_dagges_868_450_z23 = bpy.data.objects.new('Movel_dagges_868_450_z23', me_movel_dagges_868_450_z23)
ob_movel_tent_roof_868_450_z26 = bpy.data.objects.new('Movel_tent_roof_868_450_z26', me_movel_tent_roof_868_450_z26)
ob_movel_dagges_869_450_z23 = bpy.data.objects.new('Movel_dagges_869_450_z23', me_movel_dagges_869_450_z23)
ob_movel_bird_s_869_450_z12 = bpy.data.objects.new('Movel_bird%s_869_450_z12', me_movel_bird_s_869_450_z12)
ob_movel_tray_870_450_z12 = bpy.data.objects.new('Movel_tray_870_450_z12', me_movel_tray_870_450_z12)
ob_movel_cooked_bird_s__870_450_z13 = bpy.data.objects.new('Movel_cooked_bird%s%_870_450_z13', me_movel_cooked_bird_s__870_450_z13)
ob_movel_skinned_goat_871_450_z12 = bpy.data.objects.new('Movel_skinned_goat_871_450_z12', me_movel_skinned_goat_871_450_z12)
ob_movel_dagges_864_451_z23 = bpy.data.objects.new('Movel_dagges_864_451_z23', me_movel_dagges_864_451_z23)
ob_movel_tent_roof_864_451_z26 = bpy.data.objects.new('Movel_tent_roof_864_451_z26', me_movel_tent_roof_864_451_z26)
ob_movel_tent_roof_865_451_z29 = bpy.data.objects.new('Movel_tent_roof_865_451_z29', me_movel_tent_roof_865_451_z29)
ob_movel_tent_roof_866_451_z29 = bpy.data.objects.new('Movel_tent_roof_866_451_z29', me_movel_tent_roof_866_451_z29)
ob_movel_tent_roof_867_451_z29 = bpy.data.objects.new('Movel_tent_roof_867_451_z29', me_movel_tent_roof_867_451_z29)
ob_movel_tent_roof_868_451_z26 = bpy.data.objects.new('Movel_tent_roof_868_451_z26', me_movel_tent_roof_868_451_z26)
ob_movel_dagges_871_451_z23 = bpy.data.objects.new('Movel_dagges_871_451_z23', me_movel_dagges_871_451_z23)
ob_movel_dagges_864_452_z23 = bpy.data.objects.new('Movel_dagges_864_452_z23', me_movel_dagges_864_452_z23)
ob_movel_tent_roof_864_452_z26 = bpy.data.objects.new('Movel_tent_roof_864_452_z26', me_movel_tent_roof_864_452_z26)
ob_movel_tent_roof_865_452_z29 = bpy.data.objects.new('Movel_tent_roof_865_452_z29', me_movel_tent_roof_865_452_z29)
ob_movel_mushrooms_865_452_z3 = bpy.data.objects.new('Movel_mushrooms_865_452_z3', me_movel_mushrooms_865_452_z3)
ob_movel_tent_roof_866_452_z29 = bpy.data.objects.new('Movel_tent_roof_866_452_z29', me_movel_tent_roof_866_452_z29)
ob_movel_tent_roof_867_452_z29 = bpy.data.objects.new('Movel_tent_roof_867_452_z29', me_movel_tent_roof_867_452_z29)
ob_movel_tent_roof_868_452_z26 = bpy.data.objects.new('Movel_tent_roof_868_452_z26', me_movel_tent_roof_868_452_z26)
ob_movel_dagges_871_452_z23 = bpy.data.objects.new('Movel_dagges_871_452_z23', me_movel_dagges_871_452_z23)
ob_movel_dagges_864_453_z23 = bpy.data.objects.new('Movel_dagges_864_453_z23', me_movel_dagges_864_453_z23)
ob_movel_tent_roof_864_453_z26 = bpy.data.objects.new('Movel_tent_roof_864_453_z26', me_movel_tent_roof_864_453_z26)
ob_movel_tent_roof_865_453_z26 = bpy.data.objects.new('Movel_tent_roof_865_453_z26', me_movel_tent_roof_865_453_z26)
ob_movel_tent_roof_866_453_z26 = bpy.data.objects.new('Movel_tent_roof_866_453_z26', me_movel_tent_roof_866_453_z26)
ob_movel_tent_roof_867_453_z26 = bpy.data.objects.new('Movel_tent_roof_867_453_z26', me_movel_tent_roof_867_453_z26)
ob_movel_tent_roof_868_453_z26 = bpy.data.objects.new('Movel_tent_roof_868_453_z26', me_movel_tent_roof_868_453_z26)
ob_movel_dagges_871_453_z23 = bpy.data.objects.new('Movel_dagges_871_453_z23', me_movel_dagges_871_453_z23)

# ---- transforms, parenting, visibility, modifiers, constraints
ob_parede_externa_norte_y449_x863_868.location = (-1.5, -2.0, 0.24)
ob_parede_externa_norte_y449_x863_868.empty_display_type = 'CUBE'
ob_bloco_wood_pole_863_449_z5.parent = ob_parede_externa_norte_y449_x863_868
ob_bloco_wood_pole_863_449_z5.matrix_parent_inverse = Matrix(((1.0, -0.0, 0.0, 1.5), (-0.0, 1.0, -0.0, 2.0), (0.0, -0.0, 1.0, -0.24), (-0.0, 0.0, -0.0, 1.0)))
ob_bloco_wood_pole_863_449_z5.location = (-4.0, -2.325, 1.44)
ob_bloco_tent_wall_864_449_z6.parent = ob_parede_externa_norte_y449_x863_868
ob_bloco_tent_wall_864_449_z6.matrix_parent_inverse = Matrix(((1.0, -0.0, 0.0, 1.5), (-0.0, 1.0, -0.0, 2.0), (0.0, -0.0, 1.0, -0.24), (-0.0, 0.0, -0.0, 1.0)))
ob_bloco_tent_wall_864_449_z6.location = (-3.0, -2.325, 1.56)
ob_bloco_tent_wall_865_449_z6.parent = ob_parede_externa_norte_y449_x863_868
ob_bloco_tent_wall_865_449_z6.matrix_parent_inverse = Matrix(((1.0, -0.0, 0.0, 1.5), (-0.0, 1.0, -0.0, 2.0), (0.0, -0.0, 1.0, -0.24), (-0.0, 0.0, -0.0, 1.0)))
ob_bloco_tent_wall_865_449_z6.location = (-2.0, -2.325, 1.56)
ob_bloco_tent_wall_866_449_z6.parent = ob_parede_externa_norte_y449_x863_868
ob_bloco_tent_wall_866_449_z6.matrix_parent_inverse = Matrix(((1.0, -0.0, 0.0, 1.5), (-0.0, 1.0, -0.0, 2.0), (0.0, -0.0, 1.0, -0.24), (-0.0, 0.0, -0.0, 1.0)))
ob_bloco_tent_wall_866_449_z6.location = (-1.0, -2.325, 1.56)
ob_bloco_tent_wall_867_449_z7.parent = ob_parede_externa_norte_y449_x863_868
ob_bloco_tent_wall_867_449_z7.matrix_parent_inverse = Matrix(((1.0, -0.0, 0.0, 1.5), (-0.0, 1.0, -0.0, 2.0), (0.0, -0.0, 1.0, -0.24), (-0.0, 0.0, -0.0, 1.0)))
ob_bloco_tent_wall_867_449_z7.location = (0.0, -2.325, 1.68)
ob_bloco_tent_wall_868_449_z8.parent = ob_parede_externa_norte_y449_x863_868
ob_bloco_tent_wall_868_449_z8.matrix_parent_inverse = Matrix(((1.0, -0.0, 0.0, 1.5), (-0.0, 1.0, -0.0, 2.0), (0.0, -0.0, 1.0, -0.24), (-0.0, 0.0, -0.0, 1.0)))
ob_bloco_tent_wall_868_449_z8.location = (1.0, -2.325, 1.8)
ob_parede_externa_sul_y453_x863_868.location = (-1.5, 2.0, 0.24)
ob_parede_externa_sul_y453_x863_868.empty_display_type = 'CUBE'
ob_bloco_tent_wall_863_453_z5.parent = ob_parede_externa_sul_y453_x863_868
ob_bloco_tent_wall_863_453_z5.matrix_parent_inverse = Matrix(((1.0, -0.0, 0.0, 1.5), (-0.0, 1.0, -0.0, -2.0), (0.0, -0.0, 1.0, -0.24), (-0.0, 0.0, -0.0, 1.0)))
ob_bloco_tent_wall_863_453_z5.location = (-4.0, 1.675, 1.44)
ob_bloco_tent_wall_864_453_z5.parent = ob_parede_externa_sul_y453_x863_868
ob_bloco_tent_wall_864_453_z5.matrix_parent_inverse = Matrix(((1.0, -0.0, 0.0, 1.5), (-0.0, 1.0, -0.0, -2.0), (0.0, -0.0, 1.0, -0.24), (-0.0, 0.0, -0.0, 1.0)))
ob_bloco_tent_wall_864_453_z5.location = (-3.0, 1.675, 1.44)
ob_bloco_tent_wall_865_453_z6.parent = ob_parede_externa_sul_y453_x863_868
ob_bloco_tent_wall_865_453_z6.matrix_parent_inverse = Matrix(((1.0, -0.0, 0.0, 1.5), (-0.0, 1.0, -0.0, -2.0), (0.0, -0.0, 1.0, -0.24), (-0.0, 0.0, -0.0, 1.0)))
ob_bloco_tent_wall_865_453_z6.location = (-2.0, 1.675, 1.56)
ob_bloco_tent_wall_866_453_z7.parent = ob_parede_externa_sul_y453_x863_868
ob_bloco_tent_wall_866_453_z7.matrix_parent_inverse = Matrix(((1.0, -0.0, 0.0, 1.5), (-0.0, 1.0, -0.0, -2.0), (0.0, -0.0, 1.0, -0.24), (-0.0, 0.0, -0.0, 1.0)))
ob_bloco_tent_wall_866_453_z7.location = (-1.0, 1.675, 1.68)
ob_bloco_tent_wall_867_453_z7.parent = ob_parede_externa_sul_y453_x863_868
ob_bloco_tent_wall_867_453_z7.matrix_parent_inverse = Matrix(((1.0, -0.0, 0.0, 1.5), (-0.0, 1.0, -0.0, -2.0), (0.0, -0.0, 1.0, -0.24), (-0.0, 0.0, -0.0, 1.0)))
ob_bloco_tent_wall_867_453_z7.location = (0.0, 1.675, 1.68)
ob_bloco_tent_wall_868_453_z8.parent = ob_parede_externa_sul_y453_x863_868
ob_bloco_tent_wall_868_453_z8.matrix_parent_inverse = Matrix(((1.0, -0.0, 0.0, 1.5), (-0.0, 1.0, -0.0, -2.0), (0.0, -0.0, 1.0, -0.24), (-0.0, 0.0, -0.0, 1.0)))
ob_bloco_tent_wall_868_453_z8.location = (1.0, 1.675, 1.8)
ob_parede_externa_oeste_x863_y450_452.location = (-4.0, 0.0, 0.24)
ob_parede_externa_oeste_x863_y450_452.empty_display_type = 'CUBE'
ob_bloco_tent_wall_863_450_z5.parent = ob_parede_externa_oeste_x863_y450_452
ob_bloco_tent_wall_863_450_z5.matrix_parent_inverse = Matrix(((1.0, -0.0, 0.0, 4.0), (-0.0, 1.0, -0.0, 0.0), (0.0, -0.0, 1.0, -0.24), (-0.0, 0.0, -0.0, 1.0)))
ob_bloco_tent_wall_863_450_z5.location = (-4.325, -1.0, 1.44)
ob_bloco_tent_wall_863_451_z6.parent = ob_parede_externa_oeste_x863_y450_452
ob_bloco_tent_wall_863_451_z6.matrix_parent_inverse = Matrix(((1.0, -0.0, 0.0, 4.0), (-0.0, 1.0, -0.0, 0.0), (0.0, -0.0, 1.0, -0.24), (-0.0, 0.0, -0.0, 1.0)))
ob_bloco_tent_wall_863_451_z6.location = (-4.325, 0.0, 1.56)
ob_bloco_tent_wall_863_452_z5.parent = ob_parede_externa_oeste_x863_y450_452
ob_bloco_tent_wall_863_452_z5.matrix_parent_inverse = Matrix(((1.0, -0.0, 0.0, 4.0), (-0.0, 1.0, -0.0, 0.0), (0.0, -0.0, 1.0, -0.24), (-0.0, 0.0, -0.0, 1.0)))
ob_bloco_tent_wall_863_452_z5.location = (-4.325, 1.0, 1.44)
ob_parede_externa_leste_x868_y450_450.location = (1.0, -1.0, 0.6)
ob_parede_externa_leste_x868_y450_450.empty_display_type = 'CUBE'
ob_bloco_tent_wall_868_450_z8.parent = ob_parede_externa_leste_x868_y450_450
ob_bloco_tent_wall_868_450_z8.matrix_parent_inverse = Matrix(((1.0, -0.0, 0.0, -1.0), (-0.0, 1.0, -0.0, 1.0), (0.0, -0.0, 1.0, -0.6), (-0.0, 0.0, -0.0, 1.0)))
ob_bloco_tent_wall_868_450_z8.location = (0.675, -1.0, 1.8)
ob_pisos_lajes.location = (0.0, 0.0, 0.0)
ob_pisos_lajes.empty_display_type = 'CUBE'
ob_piso_table_869_450_z6.parent = ob_pisos_lajes
ob_piso_table_869_450_z6.location = (2.0, -1.0, 0.31)
ob_piso_table_870_450_z6.parent = ob_pisos_lajes
ob_piso_table_870_450_z6.location = (3.0, -1.0, 0.31)
ob_piso_table_871_450_z6.parent = ob_pisos_lajes
ob_piso_table_871_450_z6.location = (4.0, -1.0, 0.31)
ob_moveis_decoracoes.location = (0.0, 0.0, 0.0)
ob_moveis_decoracoes.empty_display_type = 'CUBE'
ob_movel_tent_roof_864_450_z26.parent = ob_moveis_decoracoes
ob_movel_tent_roof_864_450_z26.location = (-3.0, -1.0, 2.94)
ob_movel_dagges_865_450_z23.parent = ob_moveis_decoracoes
ob_movel_dagges_865_450_z23.location = (-2.0, -1.0, 2.46)
ob_movel_tent_roof_865_450_z26.parent = ob_moveis_decoracoes
ob_movel_tent_roof_865_450_z26.location = (-2.0, -1.0, 2.94)
ob_movel_dagges_866_450_z23.parent = ob_moveis_decoracoes
ob_movel_dagges_866_450_z23.location = (-1.0, -1.0, 2.46)
ob_movel_tent_roof_866_450_z26.parent = ob_moveis_decoracoes
ob_movel_tent_roof_866_450_z26.location = (-1.0, -1.0, 2.94)
ob_movel_dagges_867_450_z23.parent = ob_moveis_decoracoes
ob_movel_dagges_867_450_z23.location = (0.0, -1.0, 2.46)
ob_movel_tent_roof_867_450_z26.parent = ob_moveis_decoracoes
ob_movel_tent_roof_867_450_z26.location = (0.0, -1.0, 2.94)
ob_movel_dagges_868_450_z23.parent = ob_moveis_decoracoes
ob_movel_dagges_868_450_z23.location = (1.0, -1.0, 2.46)
ob_movel_tent_roof_868_450_z26.parent = ob_moveis_decoracoes
ob_movel_tent_roof_868_450_z26.location = (1.0, -1.0, 2.94)
ob_movel_dagges_869_450_z23.parent = ob_moveis_decoracoes
ob_movel_dagges_869_450_z23.location = (2.0, -1.0, 2.46)
ob_movel_bird_s_869_450_z12.parent = ob_moveis_decoracoes
ob_movel_bird_s_869_450_z12.location = (2.0, -1.0, 1.14)
ob_movel_tray_870_450_z12.parent = ob_moveis_decoracoes
ob_movel_tray_870_450_z12.location = (3.0, -1.0, 1.14)
ob_movel_cooked_bird_s__870_450_z13.parent = ob_moveis_decoracoes
ob_movel_cooked_bird_s__870_450_z13.location = (3.0, -1.0, 1.26)
ob_movel_skinned_goat_871_450_z12.parent = ob_moveis_decoracoes
ob_movel_skinned_goat_871_450_z12.location = (4.0, -1.0, 1.2)
ob_movel_dagges_864_451_z23.parent = ob_moveis_decoracoes
ob_movel_dagges_864_451_z23.location = (-3.0, 0.0, 2.46)
ob_movel_tent_roof_864_451_z26.parent = ob_moveis_decoracoes
ob_movel_tent_roof_864_451_z26.location = (-3.0, 0.0, 2.94)
ob_movel_tent_roof_865_451_z29.parent = ob_moveis_decoracoes
ob_movel_tent_roof_865_451_z29.location = (-2.0, 0.0, 3.3)
ob_movel_tent_roof_866_451_z29.parent = ob_moveis_decoracoes
ob_movel_tent_roof_866_451_z29.location = (-1.0, 0.0, 3.18)
ob_movel_tent_roof_867_451_z29.parent = ob_moveis_decoracoes
ob_movel_tent_roof_867_451_z29.location = (0.0, 0.0, 3.3)
ob_movel_tent_roof_868_451_z26.parent = ob_moveis_decoracoes
ob_movel_tent_roof_868_451_z26.location = (1.0, 0.0, 2.94)
ob_movel_dagges_871_451_z23.parent = ob_moveis_decoracoes
ob_movel_dagges_871_451_z23.location = (4.0, 0.0, 2.46)
ob_movel_dagges_864_452_z23.parent = ob_moveis_decoracoes
ob_movel_dagges_864_452_z23.location = (-3.0, 1.0, 2.46)
ob_movel_tent_roof_864_452_z26.parent = ob_moveis_decoracoes
ob_movel_tent_roof_864_452_z26.location = (-3.0, 1.0, 2.94)
ob_movel_tent_roof_865_452_z29.parent = ob_moveis_decoracoes
ob_movel_tent_roof_865_452_z29.location = (-2.0, 1.0, 3.3)
ob_movel_mushrooms_865_452_z3.parent = ob_moveis_decoracoes
ob_movel_mushrooms_865_452_z3.location = (-2.0, 1.0, 0.06)
ob_movel_tent_roof_866_452_z29.parent = ob_moveis_decoracoes
ob_movel_tent_roof_866_452_z29.location = (-1.0, 1.0, 3.18)
ob_movel_tent_roof_867_452_z29.parent = ob_moveis_decoracoes
ob_movel_tent_roof_867_452_z29.location = (0.0, 1.0, 3.3)
ob_movel_tent_roof_868_452_z26.parent = ob_moveis_decoracoes
ob_movel_tent_roof_868_452_z26.location = (1.0, 1.0, 2.94)
ob_movel_dagges_871_452_z23.parent = ob_moveis_decoracoes
ob_movel_dagges_871_452_z23.location = (4.0, 1.0, 2.46)
ob_movel_dagges_864_453_z23.parent = ob_moveis_decoracoes
ob_movel_dagges_864_453_z23.location = (-3.0, 2.0, 2.46)
ob_movel_tent_roof_864_453_z26.parent = ob_moveis_decoracoes
ob_movel_tent_roof_864_453_z26.location = (-3.0, 2.0, 2.94)
ob_movel_tent_roof_865_453_z26.parent = ob_moveis_decoracoes
ob_movel_tent_roof_865_453_z26.location = (-2.0, 2.0, 2.94)
ob_movel_tent_roof_866_453_z26.parent = ob_moveis_decoracoes
ob_movel_tent_roof_866_453_z26.location = (-1.0, 2.0, 2.94)
ob_movel_tent_roof_867_453_z26.parent = ob_moveis_decoracoes
ob_movel_tent_roof_867_453_z26.location = (0.0, 2.0, 2.94)
ob_movel_tent_roof_868_453_z26.parent = ob_moveis_decoracoes
ob_movel_tent_roof_868_453_z26.location = (1.0, 2.0, 2.94)
ob_movel_dagges_871_453_z23.parent = ob_moveis_decoracoes
ob_movel_dagges_871_453_z23.location = (4.0, 2.0, 2.46)

# ---- collection membership
col_01_paredes_externas.objects.link(ob_parede_externa_norte_y449_x863_868)
col_01_paredes_externas.objects.link(ob_bloco_wood_pole_863_449_z5)
col_01_paredes_externas.objects.link(ob_bloco_tent_wall_864_449_z6)
col_01_paredes_externas.objects.link(ob_bloco_tent_wall_865_449_z6)
col_01_paredes_externas.objects.link(ob_bloco_tent_wall_866_449_z6)
col_01_paredes_externas.objects.link(ob_bloco_tent_wall_867_449_z7)
col_01_paredes_externas.objects.link(ob_bloco_tent_wall_868_449_z8)
col_01_paredes_externas.objects.link(ob_parede_externa_sul_y453_x863_868)
col_01_paredes_externas.objects.link(ob_bloco_tent_wall_863_453_z5)
col_01_paredes_externas.objects.link(ob_bloco_tent_wall_864_453_z5)
col_01_paredes_externas.objects.link(ob_bloco_tent_wall_865_453_z6)
col_01_paredes_externas.objects.link(ob_bloco_tent_wall_866_453_z7)
col_01_paredes_externas.objects.link(ob_bloco_tent_wall_867_453_z7)
col_01_paredes_externas.objects.link(ob_bloco_tent_wall_868_453_z8)
col_01_paredes_externas.objects.link(ob_parede_externa_oeste_x863_y450_452)
col_01_paredes_externas.objects.link(ob_bloco_tent_wall_863_450_z5)
col_01_paredes_externas.objects.link(ob_bloco_tent_wall_863_451_z6)
col_01_paredes_externas.objects.link(ob_bloco_tent_wall_863_452_z5)
col_01_paredes_externas.objects.link(ob_parede_externa_leste_x868_y450_450)
col_01_paredes_externas.objects.link(ob_bloco_tent_wall_868_450_z8)
col_03_pisos_escadas.objects.link(ob_pisos_lajes)
col_03_pisos_escadas.objects.link(ob_piso_table_869_450_z6)
col_03_pisos_escadas.objects.link(ob_piso_table_870_450_z6)
col_03_pisos_escadas.objects.link(ob_piso_table_871_450_z6)
col_04_moveis_decoracoes.objects.link(ob_moveis_decoracoes)
col_04_moveis_decoracoes.objects.link(ob_movel_tent_roof_864_450_z26)
col_04_moveis_decoracoes.objects.link(ob_movel_dagges_865_450_z23)
col_04_moveis_decoracoes.objects.link(ob_movel_tent_roof_865_450_z26)
col_04_moveis_decoracoes.objects.link(ob_movel_dagges_866_450_z23)
col_04_moveis_decoracoes.objects.link(ob_movel_tent_roof_866_450_z26)
col_04_moveis_decoracoes.objects.link(ob_movel_dagges_867_450_z23)
col_04_moveis_decoracoes.objects.link(ob_movel_tent_roof_867_450_z26)
col_04_moveis_decoracoes.objects.link(ob_movel_dagges_868_450_z23)
col_04_moveis_decoracoes.objects.link(ob_movel_tent_roof_868_450_z26)
col_04_moveis_decoracoes.objects.link(ob_movel_dagges_869_450_z23)
col_04_moveis_decoracoes.objects.link(ob_movel_bird_s_869_450_z12)
col_04_moveis_decoracoes.objects.link(ob_movel_tray_870_450_z12)
col_04_moveis_decoracoes.objects.link(ob_movel_cooked_bird_s__870_450_z13)
col_04_moveis_decoracoes.objects.link(ob_movel_skinned_goat_871_450_z12)
col_04_moveis_decoracoes.objects.link(ob_movel_dagges_864_451_z23)
col_04_moveis_decoracoes.objects.link(ob_movel_tent_roof_864_451_z26)
col_04_moveis_decoracoes.objects.link(ob_movel_tent_roof_865_451_z29)
col_04_moveis_decoracoes.objects.link(ob_movel_tent_roof_866_451_z29)
col_04_moveis_decoracoes.objects.link(ob_movel_tent_roof_867_451_z29)
col_04_moveis_decoracoes.objects.link(ob_movel_tent_roof_868_451_z26)
col_04_moveis_decoracoes.objects.link(ob_movel_dagges_871_451_z23)
col_04_moveis_decoracoes.objects.link(ob_movel_dagges_864_452_z23)
col_04_moveis_decoracoes.objects.link(ob_movel_tent_roof_864_452_z26)
col_04_moveis_decoracoes.objects.link(ob_movel_tent_roof_865_452_z29)
col_04_moveis_decoracoes.objects.link(ob_movel_mushrooms_865_452_z3)
col_04_moveis_decoracoes.objects.link(ob_movel_tent_roof_866_452_z29)
col_04_moveis_decoracoes.objects.link(ob_movel_tent_roof_867_452_z29)
col_04_moveis_decoracoes.objects.link(ob_movel_tent_roof_868_452_z26)
col_04_moveis_decoracoes.objects.link(ob_movel_dagges_871_452_z23)
col_04_moveis_decoracoes.objects.link(ob_movel_dagges_864_453_z23)
col_04_moveis_decoracoes.objects.link(ob_movel_tent_roof_864_453_z26)
col_04_moveis_decoracoes.objects.link(ob_movel_tent_roof_865_453_z26)
col_04_moveis_decoracoes.objects.link(ob_movel_tent_roof_866_453_z26)
col_04_moveis_decoracoes.objects.link(ob_movel_tent_roof_867_453_z26)
col_04_moveis_decoracoes.objects.link(ob_movel_tent_roof_868_453_z26)
col_04_moveis_decoracoes.objects.link(ob_movel_dagges_871_453_z23)

# ---- scene / render settings (as saved in the file)
scene.frame_start = 1; scene.frame_end = 250; scene.frame_set(1)
scene.render.engine = 'BLENDER_EEVEE_NEXT'
scene.render.bake_bias = 0.0
scene.render.bake_samples = 0
scene.cycles.sampling_pattern = 'TABULATED_SOBOL'
scene.eevee.use_volume_custom_range = False
bpy.context.view_layer.update()

# ---- added for rendering (the .blend has no active camera and no usable light): camera, sun + grey world if the file has none
cam_auto = bpy.data.cameras.new('AutoCamera')
cam_auto.lens = 50.0
cam_auto.sensor_width = 36.0
cam_auto.clip_end = 1000.0
ob_auto_camera = bpy.data.objects.new('AutoCamera', cam_auto)
scene.collection.objects.link(ob_auto_camera)
ob_auto_camera.location = (10.013, -12.0656, 9.75039)
ob_auto_camera.rotation_euler = (1.09748, -7.21219e-08, 0.694738)
scene.camera = ob_auto_camera
light_auto_sun = bpy.data.lights.new('AutoSun', 'SUN')
light_auto_sun.energy = 3.0
light_auto_sun.angle = 0.0523599
ob_auto_sun = bpy.data.objects.new('AutoSun', light_auto_sun)
scene.collection.objects.link(ob_auto_sun)
ob_auto_sun.rotation_euler = (0.872665, 0.174533, 0.523599)
if scene.world is None:
    world_auto = bpy.data.worlds.new('AutoWorld')
    world_auto.color = (0.3, 0.3, 0.3)
    scene.world = world_auto
bpy.context.view_layer.update()
